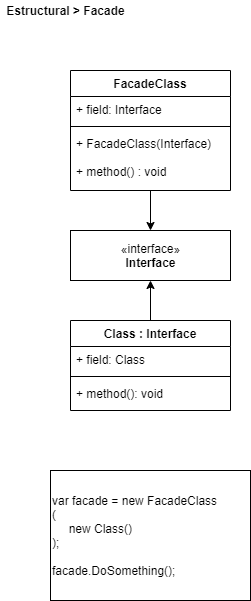

The diagram above was exported from draw.io. Its source (the exported page's mxGraphModel, read from the mxfile embedded in the PNG):
<mxGraphModel dx="1086" dy="806" grid="1" gridSize="10" guides="1" tooltips="1" connect="1" arrows="1" fold="1" page="1" pageScale="1" pageWidth="827" pageHeight="1169" math="0" shadow="0">
  <root>
    <mxCell id="0" />
    <mxCell id="1" parent="0" />
    <mxCell id="jb3W8oWvL1DoOddfANbn-21" value="&lt;span&gt;var facade = new FacadeClass&lt;br&gt;(&lt;br&gt;&amp;nbsp; &amp;nbsp; &amp;nbsp;new Class()&lt;br&gt;);&lt;br&gt;&lt;br&gt;facade.DoSomething();&lt;br&gt;&lt;/span&gt;" style="rounded=0;whiteSpace=wrap;html=1;align=left;labelBackgroundColor=#ffffff;" parent="1" vertex="1">
      <mxGeometry x="50" y="470" width="200" height="130" as="geometry" />
    </mxCell>
    <mxCell id="_gdt-Ls8ZpUdM3LCKQaS-1" value="&lt;b&gt;Estructural &amp;gt; Facade&lt;/b&gt;" style="text;html=1;align=center;verticalAlign=middle;resizable=0;points=[];autosize=1;" parent="1" vertex="1">
      <mxGeometry width="130" height="20" as="geometry" />
    </mxCell>
    <mxCell id="5ZHKx-4iuGjycEot-wH5-1" value="«interface»&lt;br&gt;&lt;b&gt;Interface&lt;/b&gt;" style="html=1;" parent="1" vertex="1">
      <mxGeometry x="70" y="230" width="160" height="50" as="geometry" />
    </mxCell>
    <mxCell id="5ZHKx-4iuGjycEot-wH5-24" style="edgeStyle=orthogonalEdgeStyle;rounded=0;orthogonalLoop=1;jettySize=auto;html=1;entryX=0.5;entryY=1;entryDx=0;entryDy=0;" parent="1" source="5ZHKx-4iuGjycEot-wH5-12" target="5ZHKx-4iuGjycEot-wH5-1" edge="1">
      <mxGeometry relative="1" as="geometry" />
    </mxCell>
    <mxCell id="UagUJRM8NwmgdEF_9Nzj-2" style="edgeStyle=orthogonalEdgeStyle;rounded=0;orthogonalLoop=1;jettySize=auto;html=1;entryX=0.5;entryY=0;entryDx=0;entryDy=0;" edge="1" parent="1" source="5ZHKx-4iuGjycEot-wH5-19" target="5ZHKx-4iuGjycEot-wH5-1">
      <mxGeometry relative="1" as="geometry" />
    </mxCell>
    <mxCell id="5ZHKx-4iuGjycEot-wH5-12" value="Class : Interface" style="swimlane;fontStyle=1;align=center;verticalAlign=top;childLayout=stackLayout;horizontal=1;startSize=26;horizontalStack=0;resizeParent=1;resizeParentMax=0;resizeLast=0;collapsible=1;marginBottom=0;" parent="1" vertex="1">
      <mxGeometry x="70" y="320" width="160" height="90" as="geometry" />
    </mxCell>
    <mxCell id="5ZHKx-4iuGjycEot-wH5-13" value="+ field: Class" style="text;strokeColor=none;fillColor=none;align=left;verticalAlign=top;spacingLeft=4;spacingRight=4;overflow=hidden;rotatable=0;points=[[0,0.5],[1,0.5]];portConstraint=eastwest;" parent="5ZHKx-4iuGjycEot-wH5-12" vertex="1">
      <mxGeometry y="26" width="160" height="26" as="geometry" />
    </mxCell>
    <mxCell id="5ZHKx-4iuGjycEot-wH5-14" value="" style="line;strokeWidth=1;fillColor=none;align=left;verticalAlign=middle;spacingTop=-1;spacingLeft=3;spacingRight=3;rotatable=0;labelPosition=right;points=[];portConstraint=eastwest;" parent="5ZHKx-4iuGjycEot-wH5-12" vertex="1">
      <mxGeometry y="52" width="160" height="8" as="geometry" />
    </mxCell>
    <mxCell id="5ZHKx-4iuGjycEot-wH5-15" value="+ method(): void" style="text;strokeColor=none;fillColor=none;align=left;verticalAlign=top;spacingLeft=4;spacingRight=4;overflow=hidden;rotatable=0;points=[[0,0.5],[1,0.5]];portConstraint=eastwest;" parent="5ZHKx-4iuGjycEot-wH5-12" vertex="1">
      <mxGeometry y="60" width="160" height="30" as="geometry" />
    </mxCell>
    <mxCell id="5ZHKx-4iuGjycEot-wH5-19" value="FacadeClass" style="swimlane;fontStyle=1;align=center;verticalAlign=top;childLayout=stackLayout;horizontal=1;startSize=26;horizontalStack=0;resizeParent=1;resizeParentMax=0;resizeLast=0;collapsible=1;marginBottom=0;" parent="1" vertex="1">
      <mxGeometry x="70" y="70" width="160" height="120" as="geometry" />
    </mxCell>
    <mxCell id="UagUJRM8NwmgdEF_9Nzj-1" value="+ field: Interface" style="text;strokeColor=none;fillColor=none;align=left;verticalAlign=top;spacingLeft=4;spacingRight=4;overflow=hidden;rotatable=0;points=[[0,0.5],[1,0.5]];portConstraint=eastwest;" vertex="1" parent="5ZHKx-4iuGjycEot-wH5-19">
      <mxGeometry y="26" width="160" height="26" as="geometry" />
    </mxCell>
    <mxCell id="5ZHKx-4iuGjycEot-wH5-21" value="" style="line;strokeWidth=1;fillColor=none;align=left;verticalAlign=middle;spacingTop=-1;spacingLeft=3;spacingRight=3;rotatable=0;labelPosition=right;points=[];portConstraint=eastwest;" parent="5ZHKx-4iuGjycEot-wH5-19" vertex="1">
      <mxGeometry y="52" width="160" height="8" as="geometry" />
    </mxCell>
    <mxCell id="5ZHKx-4iuGjycEot-wH5-22" value="+ FacadeClass(Interface) &#10;&#10;+ method() : void" style="text;strokeColor=none;fillColor=none;align=left;verticalAlign=top;spacingLeft=4;spacingRight=4;overflow=hidden;rotatable=0;points=[[0,0.5],[1,0.5]];portConstraint=eastwest;" parent="5ZHKx-4iuGjycEot-wH5-19" vertex="1">
      <mxGeometry y="60" width="160" height="60" as="geometry" />
    </mxCell>
  </root>
</mxGraphModel>